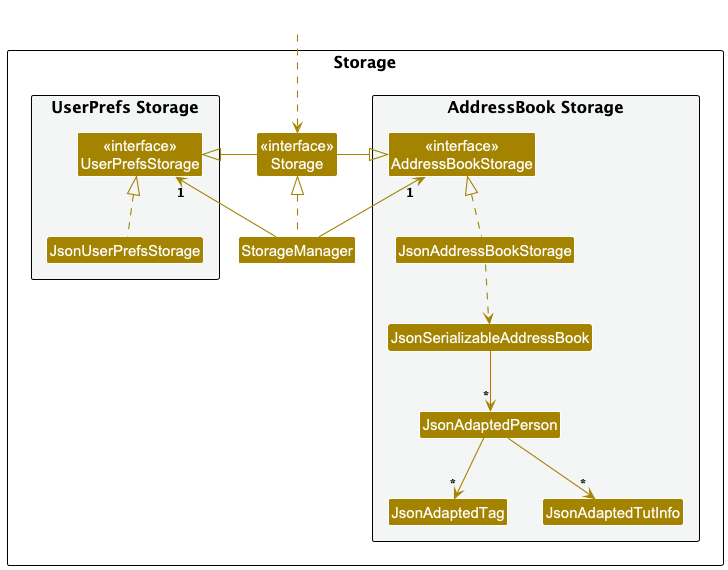

The diagram above was rendered by PlantUML. Its source (embedded in the PNG):
@startuml
!include style.puml
skinparam arrowThickness 1.1
skinparam arrowColor STORAGE_COLOR
skinparam classBackgroundColor STORAGE_COLOR

package Storage as StoragePackage {

    package "UserPrefs Storage" #F4F6F6 {
        Class "<<interface>>\nUserPrefsStorage" as UserPrefsStorage
        Class JsonUserPrefsStorage
    }

    Class "<<interface>>\nStorage" as Storage
    Class StorageManager

    package "AddressBook Storage" #F4F6F6 {
        Class "<<interface>>\nAddressBookStorage" as AddressBookStorage
        Class JsonAddressBookStorage
        Class JsonSerializableAddressBook
        Class JsonAdaptedPerson
        Class JsonAdaptedTag
        Class JsonAdaptedTutInfo
    }

}
Class HiddenOutside #FFFFFF
HiddenOutside ..> Storage

StorageManager .up.|> Storage
StorageManager -up-> "1" UserPrefsStorage
StorageManager -up-> "1" AddressBookStorage

Storage -left-|> UserPrefsStorage
Storage -right-|> AddressBookStorage

JsonUserPrefsStorage .up.|> UserPrefsStorage
JsonAddressBookStorage .up.|> AddressBookStorage
JsonAddressBookStorage ..> JsonSerializableAddressBook
JsonSerializableAddressBook --> "*" JsonAdaptedPerson
JsonAdaptedPerson --> "*" JsonAdaptedTag
JsonAdaptedPerson --> "*" JsonAdaptedTutInfo

@enduml